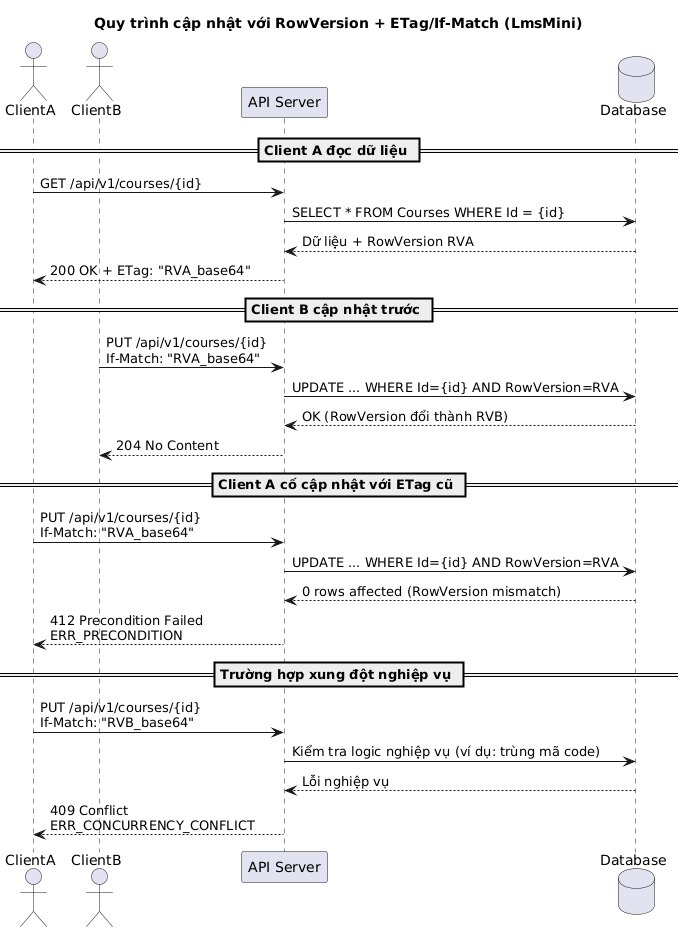

The diagram above was rendered by PlantUML. Its source (embedded in the PNG):
@startuml
title Quy trình cập nhật với RowVersion + ETag/If-Match (LmsMini)

actor ClientA
actor ClientB
participant "API Server" as API
database "Database" as DB

== Client A đọc dữ liệu ==
ClientA -> API: GET /api/v1/courses/{id}
API -> DB: SELECT * FROM Courses WHERE Id = {id}
DB --> API: Dữ liệu + RowVersion RVA
API --> ClientA: 200 OK + ETag: "RVA_base64"

== Client B cập nhật trước ==
ClientB -> API: PUT /api/v1/courses/{id}\nIf-Match: "RVA_base64"
API -> DB: UPDATE ... WHERE Id={id} AND RowVersion=RVA
DB --> API: OK (RowVersion đổi thành RVB)
API --> ClientB: 204 No Content

== Client A cố cập nhật với ETag cũ ==
ClientA -> API: PUT /api/v1/courses/{id}\nIf-Match: "RVA_base64"
API -> DB: UPDATE ... WHERE Id={id} AND RowVersion=RVA
DB --> API: 0 rows affected (RowVersion mismatch)
API --> ClientA: 412 Precondition Failed\nERR_PRECONDITION

== Trường hợp xung đột nghiệp vụ ==
ClientA -> API: PUT /api/v1/courses/{id}\nIf-Match: "RVB_base64"
API -> DB: Kiểm tra logic nghiệp vụ (ví dụ: trùng mã code)
DB --> API: Lỗi nghiệp vụ
API --> ClientA: 409 Conflict\nERR_CONCURRENCY_CONFLICT
@enduml